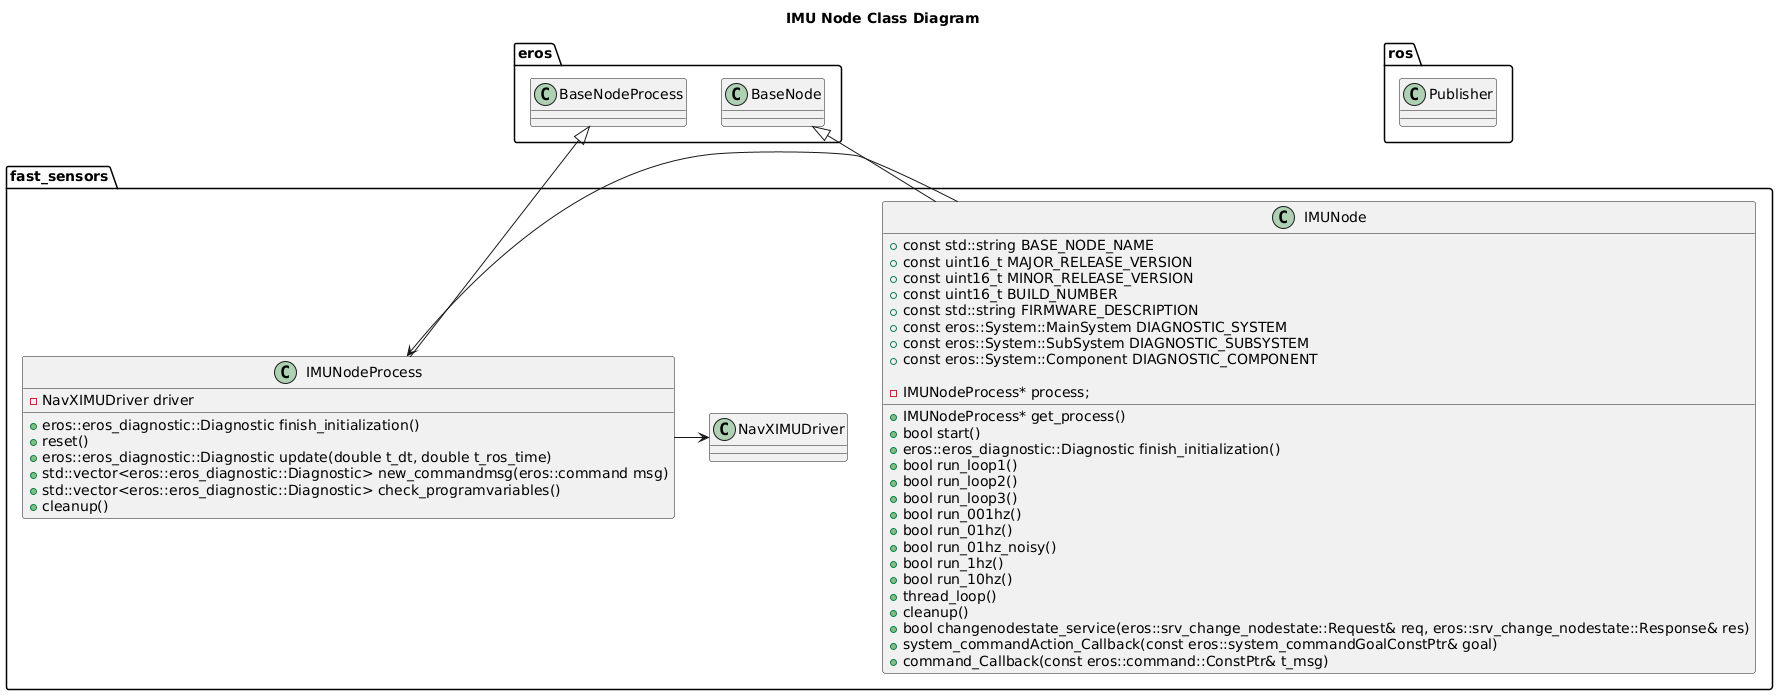

The diagram above was rendered by PlantUML. Its source (embedded in the PNG):
@startuml
title IMU Node Class Diagram
package ros {
  class Publisher
}
package eros {
  class BaseNode
  class BaseNodeProcess
}

package fast_sensors {
  class IMUNode  {
      +const std::string BASE_NODE_NAME
      +const uint16_t MAJOR_RELEASE_VERSION
      +const uint16_t MINOR_RELEASE_VERSION
      +const uint16_t BUILD_NUMBER
      +const std::string FIRMWARE_DESCRIPTION
      +const eros::System::MainSystem DIAGNOSTIC_SYSTEM
      +const eros::System::SubSystem DIAGNOSTIC_SUBSYSTEM
      +const eros::System::Component DIAGNOSTIC_COMPONENT
      +IMUNodeProcess* get_process()
      +bool start()
      +eros::eros_diagnostic::Diagnostic finish_initialization()
      +bool run_loop1()
      +bool run_loop2()
      +bool run_loop3()
      +bool run_001hz()
      +bool run_01hz()
      +bool run_01hz_noisy()
      +bool run_1hz()
      +bool run_10hz()
      +thread_loop()
      +cleanup()
      +bool changenodestate_service(eros::srv_change_nodestate::Request& req, eros::srv_change_nodestate::Response& res)
      +system_commandAction_Callback(const eros::system_commandGoalConstPtr& goal)
      +command_Callback(const eros::command::ConstPtr& t_msg)

      -IMUNodeProcess* process;
  }
  class IMUNodeProcess  {
      +eros::eros_diagnostic::Diagnostic finish_initialization()
      +reset()
      +eros::eros_diagnostic::Diagnostic update(double t_dt, double t_ros_time)
      +std::vector<eros::eros_diagnostic::Diagnostic> new_commandmsg(eros::command msg)
      +std::vector<eros::eros_diagnostic::Diagnostic> check_programvariables()
      +cleanup()
      -NavXIMUDriver driver

  }
  class NavXIMUDriver
  BaseNode <|-- IMUNode
  BaseNodeProcess <|-- IMUNodeProcess
  IMUNode -> IMUNodeProcess
  IMUNodeProcess -> NavXIMUDriver
}
@enduml